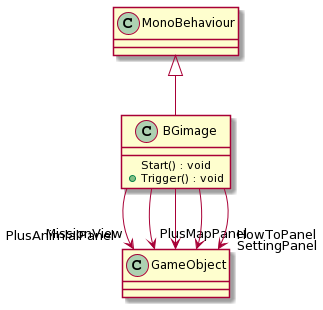

The diagram above was rendered by PlantUML. Its source (embedded in the PNG):
@startuml
class BGimage {
    Start() : void
    + Trigger() : void
}
MonoBehaviour <|-- BGimage
BGimage --> "PlusAnimlalPanel" GameObject
BGimage --> "PlusMapPanel" GameObject
BGimage --> "MissionView" GameObject
BGimage --> "SettingPanel" GameObject
BGimage --> "HowToPanel" GameObject
@enduml